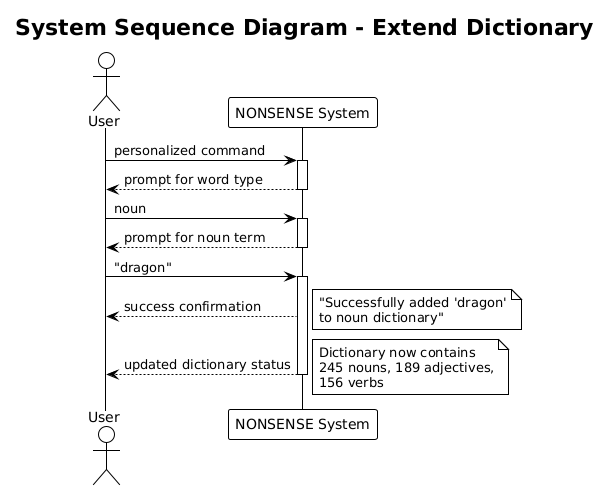

The diagram above was rendered by PlantUML. Its source (embedded in the PNG):
@startuml
!theme plain
title System Sequence Diagram - Extend Dictionary

actor User
participant "NONSENSE System" as System

User -> System: personalized command
activate System
System --> User: prompt for word type
deactivate System

User -> System: noun
activate System
System --> User: prompt for noun term
deactivate System

User -> System: "dragon"
activate System
System --> User: success confirmation
note right: "Successfully added 'dragon'\nto noun dictionary"
System --> User: updated dictionary status
note right: Dictionary now contains\n245 nouns, 189 adjectives,\n156 verbs
deactivate System
@enduml